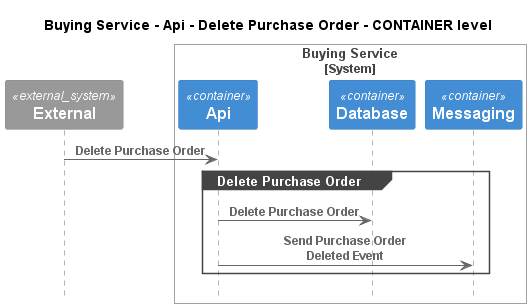

The diagram above was rendered by PlantUML. Its source (embedded in the PNG):
@startuml
!pragma layout smetana
!include ..\..\..\..\..\..\.c4s\C4_Sequence.puml

title Buying Service - Api - Delete Purchase Order - CONTAINER level

System_Ext(C4InterFlow.SoftwareSystems.ExternalSystem, "External", "")

System_Boundary(ECommercePlatform.SoftwareSystems.BuyingService, "Buying Service")
    Container(ECommercePlatform.SoftwareSystems.BuyingService.Containers.Api, "Api", "", "")
    Container(ECommercePlatform.SoftwareSystems.BuyingService.Containers.Database, "Database", "", "")
    Container(ECommercePlatform.SoftwareSystems.BuyingService.Containers.Messaging, "Messaging", "", "")
Boundary_End()

Rel(C4InterFlow.SoftwareSystems.ExternalSystem, ECommercePlatform.SoftwareSystems.BuyingService.Containers.Api, "Delete Purchase Order")
group Delete Purchase Order
Rel(ECommercePlatform.SoftwareSystems.BuyingService.Containers.Api, ECommercePlatform.SoftwareSystems.BuyingService.Containers.Database, "Delete Purchase Order")
Rel(ECommercePlatform.SoftwareSystems.BuyingService.Containers.Api, ECommercePlatform.SoftwareSystems.BuyingService.Containers.Messaging, "Send Purchase Order Deleted Event")
end


@enduml